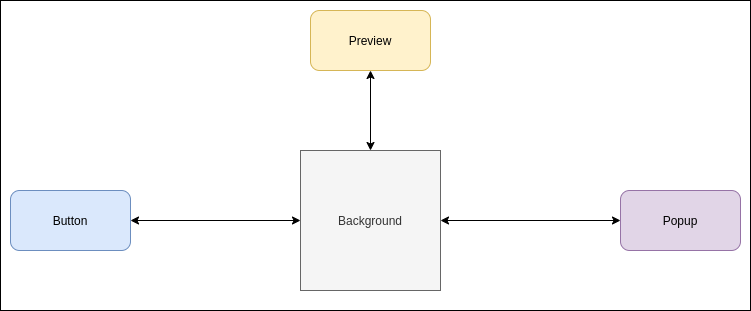

The diagram above was exported from draw.io. Its source (the exported page's mxGraphModel, read from the mxfile embedded in the PNG):
<mxGraphModel dx="932" dy="1175" grid="1" gridSize="10" guides="1" tooltips="1" connect="1" arrows="1" fold="1" page="1" pageScale="1" pageWidth="827" pageHeight="1169" math="0" shadow="0">
  <root>
    <mxCell id="0" />
    <mxCell id="1" parent="0" />
    <mxCell id="dfodZtFX9PzeWSzNtuFn-11" value="" style="rounded=0;whiteSpace=wrap;html=1;" vertex="1" parent="1">
      <mxGeometry x="20" y="10" width="750" height="310" as="geometry" />
    </mxCell>
    <mxCell id="dfodZtFX9PzeWSzNtuFn-1" value="Button" style="rounded=1;whiteSpace=wrap;html=1;fillColor=#dae8fc;strokeColor=#6c8ebf;" vertex="1" parent="1">
      <mxGeometry x="30" y="200" width="120" height="60" as="geometry" />
    </mxCell>
    <mxCell id="dfodZtFX9PzeWSzNtuFn-2" value="Background" style="whiteSpace=wrap;html=1;aspect=fixed;fillColor=#f5f5f5;fontColor=#333333;strokeColor=#666666;" vertex="1" parent="1">
      <mxGeometry x="320" y="160" width="140" height="140" as="geometry" />
    </mxCell>
    <mxCell id="dfodZtFX9PzeWSzNtuFn-3" value="Popup" style="rounded=1;whiteSpace=wrap;html=1;fillColor=#e1d5e7;strokeColor=#9673a6;" vertex="1" parent="1">
      <mxGeometry x="640" y="200" width="120" height="60" as="geometry" />
    </mxCell>
    <mxCell id="dfodZtFX9PzeWSzNtuFn-4" value="Preview" style="rounded=1;whiteSpace=wrap;html=1;fillColor=#fff2cc;strokeColor=#d6b656;" vertex="1" parent="1">
      <mxGeometry x="330" y="20" width="120" height="60" as="geometry" />
    </mxCell>
    <mxCell id="dfodZtFX9PzeWSzNtuFn-6" value="" style="endArrow=classic;startArrow=classic;html=1;rounded=0;exitX=1;exitY=0.5;exitDx=0;exitDy=0;" edge="1" parent="1" source="dfodZtFX9PzeWSzNtuFn-1" target="dfodZtFX9PzeWSzNtuFn-2">
      <mxGeometry width="50" height="50" relative="1" as="geometry">
        <mxPoint x="340" y="440" as="sourcePoint" />
        <mxPoint x="390" y="390" as="targetPoint" />
      </mxGeometry>
    </mxCell>
    <mxCell id="dfodZtFX9PzeWSzNtuFn-7" value="" style="endArrow=classic;startArrow=classic;html=1;rounded=0;exitX=0.5;exitY=1;exitDx=0;exitDy=0;" edge="1" parent="1" source="dfodZtFX9PzeWSzNtuFn-4" target="dfodZtFX9PzeWSzNtuFn-2">
      <mxGeometry width="50" height="50" relative="1" as="geometry">
        <mxPoint x="160" y="240" as="sourcePoint" />
        <mxPoint x="240" y="240" as="targetPoint" />
      </mxGeometry>
    </mxCell>
    <mxCell id="dfodZtFX9PzeWSzNtuFn-8" value="" style="endArrow=classic;startArrow=classic;html=1;rounded=0;exitX=1;exitY=0.5;exitDx=0;exitDy=0;entryX=0;entryY=0.5;entryDx=0;entryDy=0;" edge="1" parent="1" source="dfodZtFX9PzeWSzNtuFn-2" target="dfodZtFX9PzeWSzNtuFn-3">
      <mxGeometry width="50" height="50" relative="1" as="geometry">
        <mxPoint x="170" y="250" as="sourcePoint" />
        <mxPoint x="250" y="250" as="targetPoint" />
      </mxGeometry>
    </mxCell>
  </root>
</mxGraphModel>